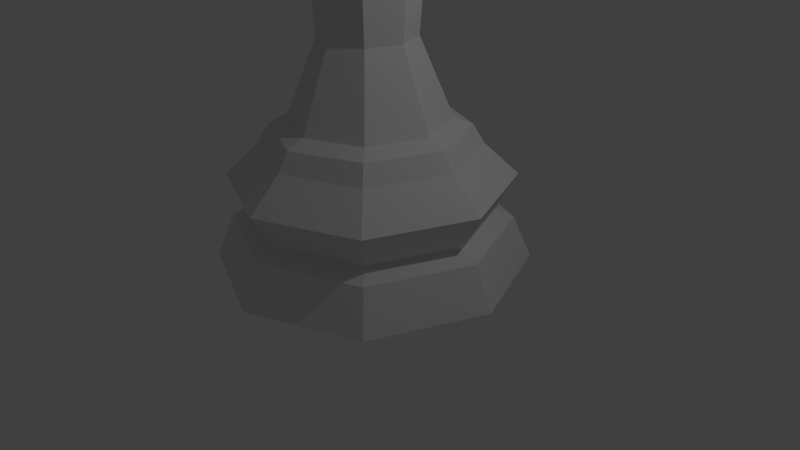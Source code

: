 # Source: LP_Bishop.blend  (saved by Blender 2.79.0; exported with 4.5.12 LTS)
import bpy
from mathutils import Matrix  # noqa: F401  (used for matrix-valued properties, if any)

bpy.ops.wm.read_factory_settings(use_empty=True)
scene = bpy.context.scene
scene.name = 'Scene'

# ---- collections
col_collection_1 = bpy.data.collections.new('Collection 1'); scene.collection.children.link(col_collection_1)

# ---- world
world_world = bpy.data.worlds.new('World'); scene.world = world_world
world_world.color = (0.05088, 0.05088, 0.05088)
world_world.use_sun_shadow = False
world_world.sun_shadow_jitter_overblur = 0.0
world_world.cycles.sampling_method = 'NONE'
world_world.cycles.sample_map_resolution = 256

# ---- cameras
cam_camera = bpy.data.cameras.new('Camera')
cam_camera.clip_end = 100.0
cam_camera.lens = 35.0
cam_camera.sensor_width = 32.0
cam_camera.sensor_height = 18.0
cam_camera.ortho_scale = 7.314
cam_camera.dof.focus_distance = 0.0
cam_camera.dof.aperture_fstop = 128.0

# ---- lights
light_lamp = bpy.data.lights.new('Lamp', 'POINT')
light_lamp.transmission_factor = 0.0
light_lamp.cutoff_distance = 30.0
light_lamp.energy = 100.0
light_lamp.shadow_buffer_clip_start = 1.001
light_lamp.shadow_soft_size = 0.1
light_lamp.shadow_maximum_resolution = 0.006
light_lamp.use_absolute_resolution = True
light_lamp.cycles.use_multiple_importance_sampling = False

# ---- meshes
me_cylinder = bpy.data.meshes.new('Cylinder')
me_cylinder.from_pydata([(-0.7809, 0.0, 1.817), (-0.5521, 0.0, 1.215), (-0.05459, 0.05412, 2.859), (-0.5521, 0.5521, 1.817), (-0.3904, 0.3904, 1.215), (-0.0002327, 0.07663, 2.859), (4.327e-08, 0.7809, 1.817), (6.654e-08, 0.5521, 1.215), (0.05412, 0.05412, 2.859), (0.5521, 0.5521, 1.817), (0.3904, 0.3904, 1.215), (0.07663, -0.0002327, 2.859), (0.7809, 1.728e-09, 1.817), (0.5521, 2.5e-08, 1.215), (0.05412, -0.05459, 2.859), (0.5521, -0.5521, 1.817), (0.3904, -0.3904, 1.215), (-0.4197, -0.4197, 1.039), (4.327e-08, -0.7809, 1.817), (6.654e-08, -0.5521, 1.215), (-0.5521, -0.5521, 1.817), (-0.3904, -0.3904, 1.215), (6.44e-08, 0.7493, -1.028), (0.5298, 0.5298, -1.028), (0.7493, 2.847e-07, -1.028), (0.5298, -0.5298, -1.028), (-1.674e-07, -0.7493, -1.028), (-0.5298, -0.5298, -1.028), (-0.7493, 9.487e-07, -1.028), (-0.5298, 0.5298, -1.028), (5.552e-08, 1.029, -1.255), (0.7279, 0.7279, -1.255), (1.029, 2.343e-07, -1.255), (0.7279, -0.7279, -1.255), (-2.799e-07, -1.029, -1.255), (-0.7279, -0.7279, -1.255), (-1.029, 1.151e-06, -1.255), (-0.7279, 0.7279, -1.255), (2.047e-08, 1.326, -1.939), (0.0, 1.5, -2.317), (1.061, 1.061, -2.317), (0.9379, 0.9379, -1.939), (1.5, 1.132e-07, -2.317), (1.326, 1.579e-07, -1.939), (1.061, -1.061, -2.317), (0.9379, -0.9379, -1.939), (-4.888e-07, -1.5, -2.317), (-4.117e-07, -1.326, -1.939), (-1.061, -1.061, -2.317), (-0.9379, -0.9379, -1.939), (-1.5, 1.448e-06, -2.317), (-1.326, 1.339e-06, -1.939), (-1.061, 1.061, -2.317), (-0.9379, 0.9379, -1.939), (4.075e-08, 1.145, -1.862), (0.8098, 0.8098, -1.862), (1.145, 1.998e-07, -1.862), (0.8098, -0.8098, -1.862), (-3.325e-07, -1.145, -1.862), (-0.8098, -0.8098, -1.862), (-1.145, 1.22e-06, -1.862), (-0.8098, 0.8098, -1.862), (1.07e-08, 1.349, -1.534), (0.954, 0.954, -1.534), (1.349, 1.485e-07, -1.534), (0.954, -0.954, -1.534), (-4.292e-07, -1.349, -1.534), (-0.954, -0.954, -1.534), (-1.349, 1.349e-06, -1.534), (-0.954, 0.954, -1.534), (6.591e-08, 0.9242, -1.09), (0.6535, 0.6535, -1.09), (0.9242, 2.616e-07, -1.09), (0.6535, -0.6535, -1.09), (-2.352e-07, -0.9242, -1.09), (-0.6535, -0.6535, -1.09), (-0.9242, 1.084e-06, -1.09), (-0.6535, 0.6535, -1.09), (-0.3656, -0.3656, 0.487), (-0.5171, 7.932e-07, 0.487), (-7.105e-08, -0.5171, 0.487), (-0.3656, 0.3656, 0.487), (8.889e-08, 0.5171, 0.487), (0.3656, -0.3656, 0.487), (0.5171, 3.35e-07, 0.487), (0.3656, 0.3656, 0.487), (-0.6175, -0.6175, 0.6247), (-0.8733, 1.032e-06, 0.6247), (-2.091e-07, -0.8733, 0.6247), (-0.6175, 0.6175, 0.6247), (6.108e-08, 0.8733, 0.6247), (0.6175, -0.6175, 0.6247), (0.8733, 2.578e-07, 0.6247), (0.6175, 0.6175, 0.6247), (-0.4355, -0.4355, 0.7417), (-0.6158, 8.592e-07, 0.7417), (-1.18e-07, -0.6158, 0.7417), (-0.4355, 0.4355, 0.7417), (7.244e-08, 0.6158, 0.7417), (0.4355, -0.4355, 0.7417), (0.6158, 3.135e-07, 0.7417), (0.4355, 0.4355, 0.7417), (-0.5936, 8.457e-07, 1.039), (-1.105e-07, -0.5936, 1.039), (-0.4197, 0.4197, 1.039), (7.305e-08, 0.5936, 1.039), (0.4197, -0.4197, 1.039), (0.5936, 3.196e-07, 1.039), (0.4197, 0.4197, 1.039), (0.5159, 0.5159, 0.8959), (0.7295, 2.85e-07, 0.8959), (0.5159, -0.5159, 0.8959), (-1.575e-07, -0.7295, 0.8959), (-0.7295, 9.315e-07, 0.8959), (-0.5159, 0.5159, 0.8959), (-0.5159, -0.5159, 0.8959), (6.82e-08, 0.7295, 0.8959), (-0.5646, 0.0, 2.344), (-0.3992, 0.3992, 2.344), (6.527e-08, 0.5646, 2.344), (0.3992, 0.3992, 2.344), (0.5646, 2.374e-08, 2.344), (0.3992, -0.3992, 2.344), (6.527e-08, -0.5646, 2.344), (-0.3992, -0.3992, 2.344), (2.449e-08, 0.1464, 2.98), (0.07318, 0.07318, 3.076), (0.1035, 0.1035, 2.98), (0.1035, -7.837e-08, 3.076), (0.1464, -7.837e-08, 2.98), (0.07318, -0.07318, 3.076), (0.1035, -0.1035, 2.98), (2.175e-08, -0.1035, 3.076), (2.764e-08, -0.1464, 2.98), (-0.0002327, -0.08097, 2.859), (1.544e-08, -8.468e-08, 3.116), (-0.07318, -0.07318, 3.076), (-0.1035, -0.1035, 2.98), (-0.05732, -0.05732, 2.859), (-0.1035, -7.837e-08, 3.076), (-0.1464, -7.837e-08, 2.98), (-0.08097, -0.0002328, 2.859), (-0.07318, 0.07318, 3.076), (-0.1035, 0.1035, 2.98), (1.585e-08, 0.1035, 3.076), (0.3147, 0.3147, -0.3462), (0.445, 3.483e-07, -0.3462), (-0.445, 7.427e-07, -0.3462), (-0.3147, 0.3147, -0.3462), (0.3147, -0.3147, -0.3462), (-5.097e-08, -0.445, -0.3462), (8.668e-08, 0.445, -0.3462), (-0.3147, -0.3147, -0.3462)], [], [(1, 0, 3, 4), (117, 141, 2, 118), (4, 3, 6, 7), (118, 2, 5, 119), (7, 6, 9, 10), (119, 5, 8, 120), (10, 9, 12, 13), (120, 8, 11, 121), (13, 12, 15, 16), (121, 11, 14, 122), (16, 15, 18, 19), (122, 14, 134, 123), (123, 134, 138, 124), (19, 18, 20, 21), (109, 116, 105, 108), (113, 115, 17, 102), (114, 113, 102, 104), (112, 111, 106, 103), (116, 114, 104, 105), (115, 112, 103, 17), (1, 102, 17, 21), (111, 110, 107, 106), (124, 138, 141, 117), (21, 20, 0, 1), (71, 23, 24, 72), (76, 28, 29, 77), (35, 75, 76, 36), (70, 22, 23, 71), (77, 29, 22, 70), (40, 41, 43, 42), (47, 58, 59, 49), (49, 59, 60, 51), (73, 25, 26, 74), (72, 24, 25, 73), (75, 27, 28, 76), (74, 26, 27, 75), (42, 43, 45, 44), (60, 68, 69, 61), (61, 69, 62, 54), (44, 45, 47, 46), (54, 62, 63, 55), (55, 63, 64, 56), (46, 47, 49, 48), (58, 66, 67, 59), (56, 64, 65, 57), (48, 49, 51, 50), (59, 67, 68, 60), (57, 65, 66, 58), (64, 32, 33, 65), (69, 37, 30, 62), (68, 36, 37, 69), (63, 31, 32, 64), (62, 30, 31, 63), (50, 51, 53, 52), (51, 60, 61, 53), (53, 61, 54, 38), (46, 48, 50, 52, 39, 40, 42, 44), (37, 77, 70, 30), (66, 34, 35, 67), (65, 33, 34, 66), (36, 76, 77, 37), (67, 35, 36, 68), (52, 53, 38, 39), (38, 54, 55, 41), (41, 55, 56, 43), (45, 57, 58, 47), (43, 56, 57, 45), (39, 38, 41, 40), (32, 72, 73, 33), (33, 73, 74, 34), (30, 70, 71, 31), (31, 71, 72, 32), (34, 74, 75, 35), (146, 145, 85, 84), (78, 80, 88, 86), (148, 147, 79, 81), (150, 149, 83, 80), (151, 148, 81, 82), (147, 152, 78, 79), (145, 151, 82, 85), (149, 146, 84, 83), (152, 150, 80, 78), (93, 90, 98, 101), (84, 85, 93, 92), (80, 83, 91, 88), (81, 79, 87, 89), (79, 78, 86, 87), (85, 82, 90, 93), (83, 84, 92, 91), (82, 81, 89, 90), (110, 109, 108, 107), (91, 92, 100, 99), (90, 89, 97, 98), (86, 88, 96, 94), (92, 93, 101, 100), (88, 91, 99, 96), (89, 87, 95, 97), (87, 86, 94, 95), (100, 101, 109, 110), (99, 100, 110, 111), (94, 96, 112, 115), (98, 97, 114, 116), (96, 99, 111, 112), (97, 95, 113, 114), (95, 94, 115, 113), (101, 98, 116, 109), (21, 17, 103, 19), (19, 103, 106, 16), (16, 106, 107, 13), (13, 107, 108, 10), (10, 108, 105, 7), (7, 105, 104, 4), (4, 104, 102, 1), (20, 124, 117, 0), (18, 123, 124, 20), (15, 122, 123, 18), (12, 121, 122, 15), (9, 120, 121, 12), (6, 119, 120, 9), (3, 118, 119, 6), (0, 117, 118, 3), (125, 144, 126, 127), (5, 125, 127, 8), (144, 135, 126), (127, 126, 128, 129), (8, 127, 129, 11), (126, 135, 128), (129, 128, 130, 131), (11, 129, 131, 14), (128, 135, 130), (131, 130, 132, 133), (14, 131, 133, 134), (130, 135, 132), (133, 132, 136, 137), (134, 133, 137, 138), (132, 135, 136), (137, 136, 139, 140), (138, 137, 140, 141), (136, 135, 139), (139, 135, 142), (140, 139, 142, 143), (141, 140, 143, 2), (2, 143, 125, 5), (142, 135, 144), (143, 142, 144, 125), (27, 26, 150, 152), (25, 24, 146, 149), (23, 22, 151, 145), (28, 27, 152, 147), (22, 29, 148, 151), (26, 25, 149, 150), (29, 28, 147, 148), (24, 23, 145, 146)])
me_cylinder.materials.append(None)
me_cylinder.use_remesh_preserve_volume = False
me_cylinder.use_remesh_preserve_attributes = False
me_cylinder.use_mirror_vertex_groups = False
me_cylinder.update()

# ---- objects
ob_lp_bishop = bpy.data.objects.new('LP Bishop', me_cylinder)
ob_lamp = bpy.data.objects.new('Lamp', light_lamp)
ob_camera = bpy.data.objects.new('Camera', cam_camera)

# ---- transforms, parenting, visibility, modifiers, constraints
ob_lp_bishop.location = (0.0, 0.0, 3.338)
ob_lp_bishop.scale = (1.333, 1.333, 1.441)
ob_lp_bishop.lineart.crease_threshold = 0.0
ob_lamp.location = (4.076, 1.005, 5.904)
ob_lamp.rotation_euler = (0.6503, 0.05522, 1.866)
ob_lamp.lock_rotations_4d = False
ob_lamp.empty_display_type = 'ARROWS'
ob_lamp.color = (0.0, 0.0, 0.0, 0.0)
ob_lamp.lineart.crease_threshold = 0.0
ob_camera.location = (7.481, -6.508, 5.344)
ob_camera.rotation_euler = (1.109, 0.01082, 0.8149)
ob_camera.lock_rotations_4d = False
ob_camera.empty_display_type = 'ARROWS'
ob_camera.color = (0.0, 0.0, 0.0, 0.0)
ob_camera.display_type = 'WIRE'
ob_camera.lineart.crease_threshold = 0.0

# ---- collection membership
col_collection_1.objects.link(ob_lp_bishop)
col_collection_1.objects.link(ob_lamp)
col_collection_1.objects.link(ob_camera)

# ---- scene / render settings (as saved in the file)
scene.camera = ob_camera
scene.frame_start = 1; scene.frame_end = 250; scene.frame_set(1)
scene.render.engine = 'BLENDER_EEVEE_NEXT'
scene.render.resolution_percentage = 50
scene.render.dither_intensity = 0.0
scene.cycles.use_denoising = False
scene.cycles.samples = 10
scene.cycles.sampling_pattern = 'TABULATED_SOBOL'
scene.cycles.light_sampling_threshold = 0.0
scene.cycles.use_adaptive_sampling = False
scene.cycles.use_light_tree = False
scene.cycles.blur_glossy = 0.0
scene.cycles.pixel_filter_type = 'GAUSSIAN'
scene.cycles.sample_clamp_indirect = 0.0
scene.view_settings.view_transform = 'Standard'
bpy.context.view_layer.update()
